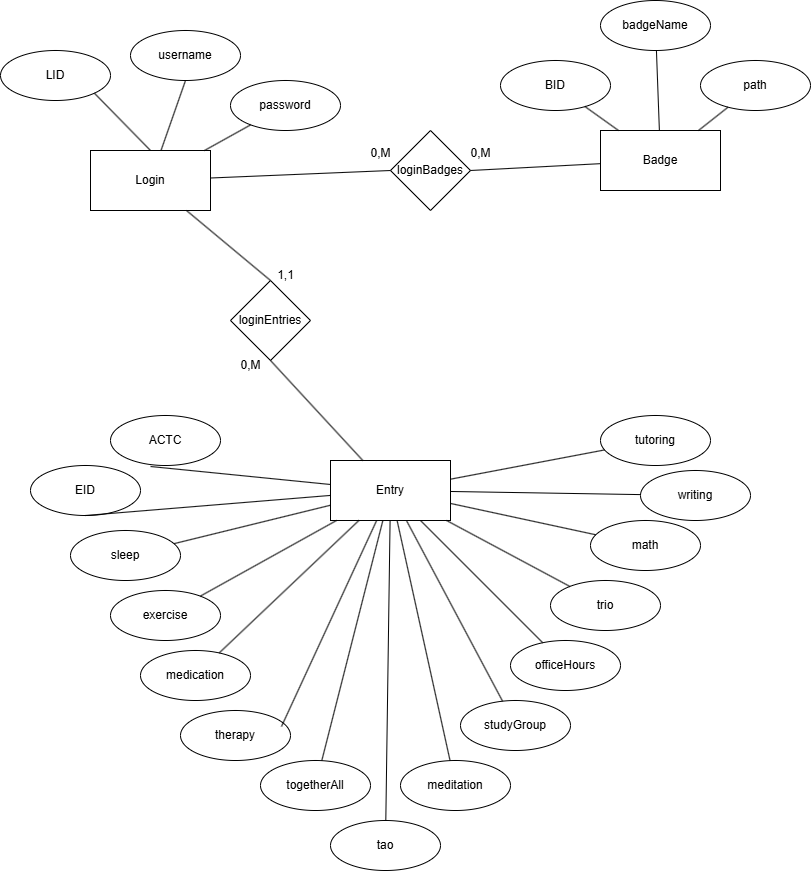

The diagram above was exported from draw.io. Its source (the exported page's mxGraphModel, read from the mxfile embedded in the PNG):
<mxGraphModel dx="778" dy="1138" grid="1" gridSize="10" guides="1" tooltips="1" connect="1" arrows="1" fold="1" page="1" pageScale="1" pageWidth="850" pageHeight="1100" math="0" shadow="0">
  <root>
    <mxCell id="0" />
    <mxCell id="1" parent="0" />
    <mxCell id="XKUgnFxfXQgXoCzEWcYV-1" value="Login" style="rounded=0;whiteSpace=wrap;html=1;" parent="1" vertex="1">
      <mxGeometry x="90" y="180" width="120" height="60" as="geometry" />
    </mxCell>
    <mxCell id="XKUgnFxfXQgXoCzEWcYV-2" value="Badge" style="rounded=0;whiteSpace=wrap;html=1;" parent="1" vertex="1">
      <mxGeometry x="600" y="160" width="120" height="60" as="geometry" />
    </mxCell>
    <mxCell id="XKUgnFxfXQgXoCzEWcYV-3" value="Entry" style="rounded=0;whiteSpace=wrap;html=1;" parent="1" vertex="1">
      <mxGeometry x="330" y="490" width="120" height="60" as="geometry" />
    </mxCell>
    <mxCell id="XKUgnFxfXQgXoCzEWcYV-4" value="LID" style="ellipse;whiteSpace=wrap;html=1;" parent="1" vertex="1">
      <mxGeometry y="80" width="110" height="50" as="geometry" />
    </mxCell>
    <mxCell id="XKUgnFxfXQgXoCzEWcYV-5" value="username" style="ellipse;whiteSpace=wrap;html=1;" parent="1" vertex="1">
      <mxGeometry x="130" y="60" width="110" height="50" as="geometry" />
    </mxCell>
    <mxCell id="XKUgnFxfXQgXoCzEWcYV-6" value="password" style="ellipse;whiteSpace=wrap;html=1;" parent="1" vertex="1">
      <mxGeometry x="230" y="110" width="110" height="50" as="geometry" />
    </mxCell>
    <mxCell id="XKUgnFxfXQgXoCzEWcYV-8" value="" style="endArrow=none;html=1;rounded=0;fontStyle=1" parent="1" source="XKUgnFxfXQgXoCzEWcYV-6" target="XKUgnFxfXQgXoCzEWcYV-1" edge="1">
      <mxGeometry width="50" height="50" relative="1" as="geometry">
        <mxPoint x="109.99640687119285" y="291.7157287525381" as="sourcePoint" />
        <mxPoint x="157.57" y="240" as="targetPoint" />
      </mxGeometry>
    </mxCell>
    <mxCell id="XKUgnFxfXQgXoCzEWcYV-9" value="" style="endArrow=none;html=1;rounded=0;exitX=1;exitY=1;exitDx=0;exitDy=0;entryX=0.5;entryY=0;entryDx=0;entryDy=0;" parent="1" source="XKUgnFxfXQgXoCzEWcYV-4" target="XKUgnFxfXQgXoCzEWcYV-1" edge="1">
      <mxGeometry width="50" height="50" relative="1" as="geometry">
        <mxPoint x="380" y="610" as="sourcePoint" />
        <mxPoint x="430" y="560" as="targetPoint" />
      </mxGeometry>
    </mxCell>
    <mxCell id="XKUgnFxfXQgXoCzEWcYV-10" value="" style="endArrow=none;html=1;rounded=0;exitX=0.5;exitY=1;exitDx=0;exitDy=0;" parent="1" source="XKUgnFxfXQgXoCzEWcYV-5" target="XKUgnFxfXQgXoCzEWcYV-1" edge="1">
      <mxGeometry width="50" height="50" relative="1" as="geometry">
        <mxPoint x="190" y="110" as="sourcePoint" />
        <mxPoint x="430" y="560" as="targetPoint" />
      </mxGeometry>
    </mxCell>
    <mxCell id="XKUgnFxfXQgXoCzEWcYV-11" value="ACTC" style="ellipse;whiteSpace=wrap;html=1;" parent="1" vertex="1">
      <mxGeometry x="110" y="445" width="110" height="50" as="geometry" />
    </mxCell>
    <mxCell id="XKUgnFxfXQgXoCzEWcYV-12" value="sleep" style="ellipse;whiteSpace=wrap;html=1;" parent="1" vertex="1">
      <mxGeometry x="70" y="560" width="110" height="50" as="geometry" />
    </mxCell>
    <mxCell id="XKUgnFxfXQgXoCzEWcYV-13" value="therapy" style="ellipse;whiteSpace=wrap;html=1;" parent="1" vertex="1">
      <mxGeometry x="180" y="740" width="110" height="50" as="geometry" />
    </mxCell>
    <mxCell id="XKUgnFxfXQgXoCzEWcYV-14" value="meditation" style="ellipse;whiteSpace=wrap;html=1;" parent="1" vertex="1">
      <mxGeometry x="400" y="790" width="110" height="50" as="geometry" />
    </mxCell>
    <mxCell id="XKUgnFxfXQgXoCzEWcYV-15" value="studyGroup" style="ellipse;whiteSpace=wrap;html=1;" parent="1" vertex="1">
      <mxGeometry x="460" y="730" width="110" height="50" as="geometry" />
    </mxCell>
    <mxCell id="XKUgnFxfXQgXoCzEWcYV-16" value="trio" style="ellipse;whiteSpace=wrap;html=1;" parent="1" vertex="1">
      <mxGeometry x="550" y="610" width="110" height="50" as="geometry" />
    </mxCell>
    <mxCell id="XKUgnFxfXQgXoCzEWcYV-17" value="officeHours" style="ellipse;whiteSpace=wrap;html=1;" parent="1" vertex="1">
      <mxGeometry x="510" y="670" width="110" height="50" as="geometry" />
    </mxCell>
    <mxCell id="XKUgnFxfXQgXoCzEWcYV-18" value="tao" style="ellipse;whiteSpace=wrap;html=1;" parent="1" vertex="1">
      <mxGeometry x="330" y="850" width="110" height="50" as="geometry" />
    </mxCell>
    <mxCell id="XKUgnFxfXQgXoCzEWcYV-19" value="togetherAll" style="ellipse;whiteSpace=wrap;html=1;" parent="1" vertex="1">
      <mxGeometry x="260" y="790" width="110" height="50" as="geometry" />
    </mxCell>
    <mxCell id="XKUgnFxfXQgXoCzEWcYV-20" value="medication" style="ellipse;whiteSpace=wrap;html=1;" parent="1" vertex="1">
      <mxGeometry x="140" y="680" width="110" height="50" as="geometry" />
    </mxCell>
    <mxCell id="XKUgnFxfXQgXoCzEWcYV-21" value="exercise" style="ellipse;whiteSpace=wrap;html=1;" parent="1" vertex="1">
      <mxGeometry x="110" y="620" width="110" height="50" as="geometry" />
    </mxCell>
    <mxCell id="XKUgnFxfXQgXoCzEWcYV-22" value="EID" style="ellipse;whiteSpace=wrap;html=1;" parent="1" vertex="1">
      <mxGeometry x="30" y="495" width="110" height="50" as="geometry" />
    </mxCell>
    <mxCell id="XKUgnFxfXQgXoCzEWcYV-23" value="math" style="ellipse;whiteSpace=wrap;html=1;" parent="1" vertex="1">
      <mxGeometry x="590" y="550" width="110" height="50" as="geometry" />
    </mxCell>
    <mxCell id="XKUgnFxfXQgXoCzEWcYV-24" value="writing" style="ellipse;whiteSpace=wrap;html=1;" parent="1" vertex="1">
      <mxGeometry x="640" y="500" width="110" height="50" as="geometry" />
    </mxCell>
    <mxCell id="XKUgnFxfXQgXoCzEWcYV-25" value="tutoring" style="ellipse;whiteSpace=wrap;html=1;" parent="1" vertex="1">
      <mxGeometry x="600" y="445" width="110" height="50" as="geometry" />
    </mxCell>
    <mxCell id="XKUgnFxfXQgXoCzEWcYV-27" value="loginEntries" style="rhombus;whiteSpace=wrap;html=1;" parent="1" vertex="1">
      <mxGeometry x="230" y="310" width="80" height="80" as="geometry" />
    </mxCell>
    <mxCell id="XKUgnFxfXQgXoCzEWcYV-28" value="loginBadges" style="rhombus;whiteSpace=wrap;html=1;" parent="1" vertex="1">
      <mxGeometry x="390" y="160" width="80" height="80" as="geometry" />
    </mxCell>
    <mxCell id="XKUgnFxfXQgXoCzEWcYV-29" value="" style="endArrow=none;html=1;rounded=0;exitX=0.5;exitY=1;exitDx=0;exitDy=0;" parent="1" source="XKUgnFxfXQgXoCzEWcYV-22" target="XKUgnFxfXQgXoCzEWcYV-3" edge="1">
      <mxGeometry width="50" height="50" relative="1" as="geometry">
        <mxPoint x="380" y="610" as="sourcePoint" />
        <mxPoint x="430" y="560" as="targetPoint" />
      </mxGeometry>
    </mxCell>
    <mxCell id="XKUgnFxfXQgXoCzEWcYV-30" value="" style="endArrow=none;html=1;rounded=0;exitX=0.364;exitY=1.02;exitDx=0;exitDy=0;exitPerimeter=0;" parent="1" source="XKUgnFxfXQgXoCzEWcYV-11" target="XKUgnFxfXQgXoCzEWcYV-3" edge="1">
      <mxGeometry width="50" height="50" relative="1" as="geometry">
        <mxPoint x="380" y="610" as="sourcePoint" />
        <mxPoint x="430" y="560" as="targetPoint" />
      </mxGeometry>
    </mxCell>
    <mxCell id="XKUgnFxfXQgXoCzEWcYV-31" value="" style="endArrow=none;html=1;rounded=0;" parent="1" source="XKUgnFxfXQgXoCzEWcYV-25" target="XKUgnFxfXQgXoCzEWcYV-3" edge="1">
      <mxGeometry width="50" height="50" relative="1" as="geometry">
        <mxPoint x="380" y="610" as="sourcePoint" />
        <mxPoint x="430" y="560" as="targetPoint" />
      </mxGeometry>
    </mxCell>
    <mxCell id="XKUgnFxfXQgXoCzEWcYV-32" value="" style="endArrow=none;html=1;rounded=0;" parent="1" source="XKUgnFxfXQgXoCzEWcYV-24" target="XKUgnFxfXQgXoCzEWcYV-3" edge="1">
      <mxGeometry width="50" height="50" relative="1" as="geometry">
        <mxPoint x="380" y="610" as="sourcePoint" />
        <mxPoint x="430" y="560" as="targetPoint" />
      </mxGeometry>
    </mxCell>
    <mxCell id="XKUgnFxfXQgXoCzEWcYV-33" value="" style="endArrow=none;html=1;rounded=0;" parent="1" source="XKUgnFxfXQgXoCzEWcYV-3" target="XKUgnFxfXQgXoCzEWcYV-23" edge="1">
      <mxGeometry width="50" height="50" relative="1" as="geometry">
        <mxPoint x="380" y="610" as="sourcePoint" />
        <mxPoint x="430" y="560" as="targetPoint" />
      </mxGeometry>
    </mxCell>
    <mxCell id="XKUgnFxfXQgXoCzEWcYV-34" value="" style="endArrow=none;html=1;rounded=0;" parent="1" source="XKUgnFxfXQgXoCzEWcYV-3" target="XKUgnFxfXQgXoCzEWcYV-16" edge="1">
      <mxGeometry width="50" height="50" relative="1" as="geometry">
        <mxPoint x="380" y="610" as="sourcePoint" />
        <mxPoint x="430" y="560" as="targetPoint" />
      </mxGeometry>
    </mxCell>
    <mxCell id="XKUgnFxfXQgXoCzEWcYV-35" value="" style="endArrow=none;html=1;rounded=0;" parent="1" source="XKUgnFxfXQgXoCzEWcYV-3" target="XKUgnFxfXQgXoCzEWcYV-17" edge="1">
      <mxGeometry width="50" height="50" relative="1" as="geometry">
        <mxPoint x="380" y="610" as="sourcePoint" />
        <mxPoint x="430" y="560" as="targetPoint" />
      </mxGeometry>
    </mxCell>
    <mxCell id="XKUgnFxfXQgXoCzEWcYV-36" value="" style="endArrow=none;html=1;rounded=0;" parent="1" source="XKUgnFxfXQgXoCzEWcYV-3" target="XKUgnFxfXQgXoCzEWcYV-15" edge="1">
      <mxGeometry width="50" height="50" relative="1" as="geometry">
        <mxPoint x="380" y="610" as="sourcePoint" />
        <mxPoint x="430" y="560" as="targetPoint" />
      </mxGeometry>
    </mxCell>
    <mxCell id="XKUgnFxfXQgXoCzEWcYV-37" value="" style="endArrow=none;html=1;rounded=0;" parent="1" source="XKUgnFxfXQgXoCzEWcYV-14" target="XKUgnFxfXQgXoCzEWcYV-3" edge="1">
      <mxGeometry width="50" height="50" relative="1" as="geometry">
        <mxPoint x="380" y="610" as="sourcePoint" />
        <mxPoint x="430" y="560" as="targetPoint" />
      </mxGeometry>
    </mxCell>
    <mxCell id="XKUgnFxfXQgXoCzEWcYV-38" value="" style="endArrow=none;html=1;rounded=0;" parent="1" source="XKUgnFxfXQgXoCzEWcYV-18" target="XKUgnFxfXQgXoCzEWcYV-3" edge="1">
      <mxGeometry width="50" height="50" relative="1" as="geometry">
        <mxPoint x="380" y="610" as="sourcePoint" />
        <mxPoint x="430" y="560" as="targetPoint" />
      </mxGeometry>
    </mxCell>
    <mxCell id="XKUgnFxfXQgXoCzEWcYV-39" value="" style="endArrow=none;html=1;rounded=0;" parent="1" source="XKUgnFxfXQgXoCzEWcYV-19" target="XKUgnFxfXQgXoCzEWcYV-3" edge="1">
      <mxGeometry width="50" height="50" relative="1" as="geometry">
        <mxPoint x="380" y="610" as="sourcePoint" />
        <mxPoint x="430" y="560" as="targetPoint" />
      </mxGeometry>
    </mxCell>
    <mxCell id="XKUgnFxfXQgXoCzEWcYV-40" value="" style="endArrow=none;html=1;rounded=0;exitX=0.918;exitY=0.32;exitDx=0;exitDy=0;exitPerimeter=0;" parent="1" source="XKUgnFxfXQgXoCzEWcYV-13" target="XKUgnFxfXQgXoCzEWcYV-3" edge="1">
      <mxGeometry width="50" height="50" relative="1" as="geometry">
        <mxPoint x="380" y="610" as="sourcePoint" />
        <mxPoint x="430" y="560" as="targetPoint" />
      </mxGeometry>
    </mxCell>
    <mxCell id="XKUgnFxfXQgXoCzEWcYV-41" value="" style="endArrow=none;html=1;rounded=0;" parent="1" source="XKUgnFxfXQgXoCzEWcYV-20" target="XKUgnFxfXQgXoCzEWcYV-3" edge="1">
      <mxGeometry width="50" height="50" relative="1" as="geometry">
        <mxPoint x="380" y="610" as="sourcePoint" />
        <mxPoint x="430" y="560" as="targetPoint" />
      </mxGeometry>
    </mxCell>
    <mxCell id="XKUgnFxfXQgXoCzEWcYV-42" value="" style="endArrow=none;html=1;rounded=0;" parent="1" source="XKUgnFxfXQgXoCzEWcYV-21" target="XKUgnFxfXQgXoCzEWcYV-3" edge="1">
      <mxGeometry width="50" height="50" relative="1" as="geometry">
        <mxPoint x="380" y="610" as="sourcePoint" />
        <mxPoint x="430" y="560" as="targetPoint" />
      </mxGeometry>
    </mxCell>
    <mxCell id="XKUgnFxfXQgXoCzEWcYV-43" value="" style="endArrow=none;html=1;rounded=0;" parent="1" source="XKUgnFxfXQgXoCzEWcYV-12" target="XKUgnFxfXQgXoCzEWcYV-3" edge="1">
      <mxGeometry width="50" height="50" relative="1" as="geometry">
        <mxPoint x="380" y="610" as="sourcePoint" />
        <mxPoint x="430" y="560" as="targetPoint" />
      </mxGeometry>
    </mxCell>
    <mxCell id="XKUgnFxfXQgXoCzEWcYV-44" value="" style="endArrow=none;html=1;rounded=0;entryX=0.5;entryY=0;entryDx=0;entryDy=0;" parent="1" source="XKUgnFxfXQgXoCzEWcYV-1" target="XKUgnFxfXQgXoCzEWcYV-27" edge="1">
      <mxGeometry width="50" height="50" relative="1" as="geometry">
        <mxPoint x="380" y="610" as="sourcePoint" />
        <mxPoint x="430" y="560" as="targetPoint" />
      </mxGeometry>
    </mxCell>
    <mxCell id="XKUgnFxfXQgXoCzEWcYV-45" value="" style="endArrow=none;html=1;rounded=0;exitX=0.5;exitY=1;exitDx=0;exitDy=0;" parent="1" source="XKUgnFxfXQgXoCzEWcYV-27" target="XKUgnFxfXQgXoCzEWcYV-3" edge="1">
      <mxGeometry width="50" height="50" relative="1" as="geometry">
        <mxPoint x="380" y="610" as="sourcePoint" />
        <mxPoint x="430" y="560" as="targetPoint" />
      </mxGeometry>
    </mxCell>
    <mxCell id="XKUgnFxfXQgXoCzEWcYV-46" value="" style="endArrow=none;html=1;rounded=0;entryX=0;entryY=0.5;entryDx=0;entryDy=0;" parent="1" source="XKUgnFxfXQgXoCzEWcYV-1" target="XKUgnFxfXQgXoCzEWcYV-28" edge="1">
      <mxGeometry width="50" height="50" relative="1" as="geometry">
        <mxPoint x="380" y="610" as="sourcePoint" />
        <mxPoint x="430" y="560" as="targetPoint" />
      </mxGeometry>
    </mxCell>
    <mxCell id="XKUgnFxfXQgXoCzEWcYV-47" value="" style="endArrow=none;html=1;rounded=0;entryX=1;entryY=0.5;entryDx=0;entryDy=0;" parent="1" source="XKUgnFxfXQgXoCzEWcYV-2" target="XKUgnFxfXQgXoCzEWcYV-28" edge="1">
      <mxGeometry width="50" height="50" relative="1" as="geometry">
        <mxPoint x="380" y="610" as="sourcePoint" />
        <mxPoint x="430" y="560" as="targetPoint" />
      </mxGeometry>
    </mxCell>
    <mxCell id="XKUgnFxfXQgXoCzEWcYV-49" value="1,1" style="text;html=1;align=center;verticalAlign=middle;resizable=0;points=[];autosize=1;strokeColor=none;fillColor=none;" parent="1" vertex="1">
      <mxGeometry x="265" y="290" width="40" height="30" as="geometry" />
    </mxCell>
    <mxCell id="XKUgnFxfXQgXoCzEWcYV-50" value="0,M" style="text;html=1;align=center;verticalAlign=middle;resizable=0;points=[];autosize=1;strokeColor=none;fillColor=none;" parent="1" vertex="1">
      <mxGeometry x="230" y="380" width="40" height="30" as="geometry" />
    </mxCell>
    <mxCell id="XKUgnFxfXQgXoCzEWcYV-51" value="0,M" style="text;html=1;align=center;verticalAlign=middle;resizable=0;points=[];autosize=1;strokeColor=none;fillColor=none;" parent="1" vertex="1">
      <mxGeometry x="360" y="168" width="40" height="30" as="geometry" />
    </mxCell>
    <mxCell id="XKUgnFxfXQgXoCzEWcYV-52" value="0,M" style="text;html=1;align=center;verticalAlign=middle;resizable=0;points=[];autosize=1;strokeColor=none;fillColor=none;" parent="1" vertex="1">
      <mxGeometry x="460" y="168" width="40" height="30" as="geometry" />
    </mxCell>
    <mxCell id="XKUgnFxfXQgXoCzEWcYV-54" value="path" style="ellipse;whiteSpace=wrap;html=1;" parent="1" vertex="1">
      <mxGeometry x="700" y="90" width="110" height="50" as="geometry" />
    </mxCell>
    <mxCell id="XKUgnFxfXQgXoCzEWcYV-55" value="BID" style="ellipse;whiteSpace=wrap;html=1;" parent="1" vertex="1">
      <mxGeometry x="500" y="90" width="110" height="50" as="geometry" />
    </mxCell>
    <mxCell id="XKUgnFxfXQgXoCzEWcYV-56" value="badgeName" style="ellipse;whiteSpace=wrap;html=1;" parent="1" vertex="1">
      <mxGeometry x="600" y="30" width="110" height="50" as="geometry" />
    </mxCell>
    <mxCell id="XKUgnFxfXQgXoCzEWcYV-57" value="" style="endArrow=none;html=1;rounded=0;" parent="1" source="XKUgnFxfXQgXoCzEWcYV-2" target="XKUgnFxfXQgXoCzEWcYV-55" edge="1">
      <mxGeometry width="50" height="50" relative="1" as="geometry">
        <mxPoint x="380" y="610" as="sourcePoint" />
        <mxPoint x="430" y="560" as="targetPoint" />
      </mxGeometry>
    </mxCell>
    <mxCell id="XKUgnFxfXQgXoCzEWcYV-58" value="" style="endArrow=none;html=1;rounded=0;" parent="1" source="XKUgnFxfXQgXoCzEWcYV-2" target="XKUgnFxfXQgXoCzEWcYV-56" edge="1">
      <mxGeometry width="50" height="50" relative="1" as="geometry">
        <mxPoint x="380" y="610" as="sourcePoint" />
        <mxPoint x="430" y="560" as="targetPoint" />
      </mxGeometry>
    </mxCell>
    <mxCell id="XKUgnFxfXQgXoCzEWcYV-59" value="" style="endArrow=none;html=1;rounded=0;" parent="1" source="XKUgnFxfXQgXoCzEWcYV-54" target="XKUgnFxfXQgXoCzEWcYV-2" edge="1">
      <mxGeometry width="50" height="50" relative="1" as="geometry">
        <mxPoint x="380" y="610" as="sourcePoint" />
        <mxPoint x="430" y="560" as="targetPoint" />
      </mxGeometry>
    </mxCell>
  </root>
</mxGraphModel>